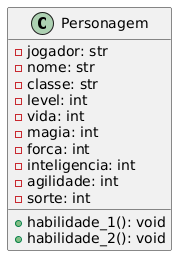

The diagram above was rendered by PlantUML. Its source (embedded in the PNG):
@startuml
class Personagem {
    - jogador: str
    - nome: str
    - classe: str
    - level: int
    - vida: int
    - magia: int
    - forca: int
    - inteligencia: int
    - agilidade: int
    - sorte: int
    + habilidade_1(): void
    + habilidade_2(): void
}
@enduml